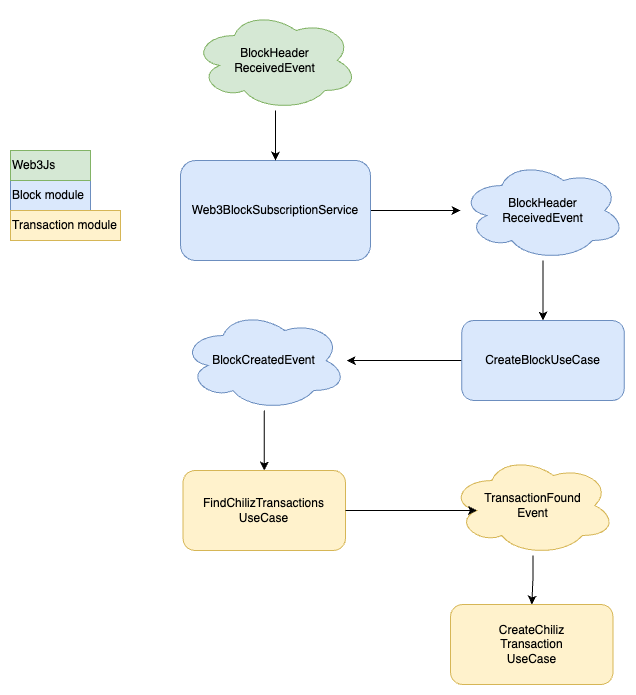

The diagram above was exported from draw.io. Its source (the exported page's mxGraphModel, read from the mxfile embedded in the PNG):
<mxGraphModel dx="1466" dy="939" grid="1" gridSize="10" guides="1" tooltips="1" connect="1" arrows="1" fold="1" page="1" pageScale="1" pageWidth="827" pageHeight="1169" math="0" shadow="0">
  <root>
    <mxCell id="0" />
    <mxCell id="1" parent="0" />
    <mxCell id="2" value="" style="edgeStyle=orthogonalEdgeStyle;rounded=0;orthogonalLoop=1;jettySize=auto;html=1;" edge="1" source="3" target="5" parent="1">
      <mxGeometry relative="1" as="geometry" />
    </mxCell>
    <mxCell id="3" value="Web3BlockSubscriptionService" style="rounded=1;whiteSpace=wrap;html=1;fillColor=#dae8fc;strokeColor=#6c8ebf;" vertex="1" parent="1">
      <mxGeometry x="200" y="760" width="190" height="100" as="geometry" />
    </mxCell>
    <mxCell id="4" value="" style="edgeStyle=orthogonalEdgeStyle;rounded=0;orthogonalLoop=1;jettySize=auto;html=1;entryX=0.5;entryY=0;entryDx=0;entryDy=0;" edge="1" source="5" target="7" parent="1">
      <mxGeometry relative="1" as="geometry" />
    </mxCell>
    <mxCell id="5" value="BlockHeader&lt;div&gt;ReceivedEvent&lt;/div&gt;" style="ellipse;shape=cloud;whiteSpace=wrap;html=1;fillColor=#dae8fc;strokeColor=#6c8ebf;rounded=1;" vertex="1" parent="1">
      <mxGeometry x="480" y="760" width="165" height="100" as="geometry" />
    </mxCell>
    <mxCell id="6" value="" style="edgeStyle=orthogonalEdgeStyle;rounded=0;orthogonalLoop=1;jettySize=auto;html=1;" edge="1" source="7" target="9" parent="1">
      <mxGeometry relative="1" as="geometry" />
    </mxCell>
    <mxCell id="7" value="CreateBlockUseCase" style="rounded=1;whiteSpace=wrap;html=1;fillColor=#dae8fc;strokeColor=#6c8ebf;" vertex="1" parent="1">
      <mxGeometry x="481.25" y="920" width="162.5" height="80" as="geometry" />
    </mxCell>
    <mxCell id="8" style="edgeStyle=orthogonalEdgeStyle;rounded=0;orthogonalLoop=1;jettySize=auto;html=1;entryX=0.5;entryY=0;entryDx=0;entryDy=0;" edge="1" source="9" target="10" parent="1">
      <mxGeometry relative="1" as="geometry" />
    </mxCell>
    <mxCell id="9" value="BlockCreatedEvent" style="ellipse;shape=cloud;whiteSpace=wrap;html=1;fillColor=#dae8fc;strokeColor=#6c8ebf;rounded=1;" vertex="1" parent="1">
      <mxGeometry x="201.25" y="910" width="165" height="100" as="geometry" />
    </mxCell>
    <mxCell id="10" value="FindChilizTransactions&lt;div&gt;UseCase&lt;/div&gt;" style="rounded=1;whiteSpace=wrap;html=1;fillColor=#fff2cc;strokeColor=#d6b656;" vertex="1" parent="1">
      <mxGeometry x="202.5" y="1070" width="162.5" height="80" as="geometry" />
    </mxCell>
    <mxCell id="11" value="" style="edgeStyle=orthogonalEdgeStyle;rounded=0;orthogonalLoop=1;jettySize=auto;html=1;" edge="1" source="12" target="13" parent="1">
      <mxGeometry relative="1" as="geometry" />
    </mxCell>
    <mxCell id="12" value="TransactionFound&lt;div&gt;Event&lt;/div&gt;" style="ellipse;shape=cloud;whiteSpace=wrap;html=1;fillColor=#fff2cc;strokeColor=#d6b656;rounded=1;" vertex="1" parent="1">
      <mxGeometry x="470" y="1055" width="165" height="100" as="geometry" />
    </mxCell>
    <mxCell id="13" value="CreateChiliz&lt;div&gt;Transaction&lt;/div&gt;&lt;div&gt;UseCase&lt;br&gt;&lt;/div&gt;" style="rounded=1;whiteSpace=wrap;html=1;fillColor=#fff2cc;strokeColor=#d6b656;" vertex="1" parent="1">
      <mxGeometry x="470" y="1204" width="162.5" height="80" as="geometry" />
    </mxCell>
    <mxCell id="14" style="edgeStyle=orthogonalEdgeStyle;rounded=0;orthogonalLoop=1;jettySize=auto;html=1;entryX=0.16;entryY=0.55;entryDx=0;entryDy=0;entryPerimeter=0;" edge="1" source="10" target="12" parent="1">
      <mxGeometry relative="1" as="geometry" />
    </mxCell>
    <mxCell id="15" value="Block module" style="text;html=1;align=left;verticalAlign=middle;whiteSpace=wrap;rounded=0;fillColor=#dae8fc;strokeColor=#6c8ebf;" vertex="1" parent="1">
      <mxGeometry x="30" y="780" width="80" height="30" as="geometry" />
    </mxCell>
    <mxCell id="16" value="Transaction module" style="text;html=1;align=left;verticalAlign=middle;whiteSpace=wrap;rounded=0;fillColor=#fff2cc;strokeColor=#d6b656;" vertex="1" parent="1">
      <mxGeometry x="30" y="810" width="110" height="30" as="geometry" />
    </mxCell>
    <mxCell id="17" style="edgeStyle=orthogonalEdgeStyle;rounded=0;orthogonalLoop=1;jettySize=auto;html=1;entryX=0.5;entryY=0;entryDx=0;entryDy=0;" edge="1" source="18" target="3" parent="1">
      <mxGeometry relative="1" as="geometry" />
    </mxCell>
    <mxCell id="18" value="BlockHeader&lt;div&gt;ReceivedEvent&lt;/div&gt;" style="ellipse;shape=cloud;whiteSpace=wrap;html=1;fillColor=#d5e8d4;strokeColor=#82b366;rounded=1;" vertex="1" parent="1">
      <mxGeometry x="212.5" y="610" width="165" height="100" as="geometry" />
    </mxCell>
    <mxCell id="19" value="Web3Js" style="text;html=1;align=left;verticalAlign=middle;whiteSpace=wrap;rounded=0;fillColor=#d5e8d4;strokeColor=#82b366;" vertex="1" parent="1">
      <mxGeometry x="30" y="750" width="80" height="30" as="geometry" />
    </mxCell>
  </root>
</mxGraphModel>